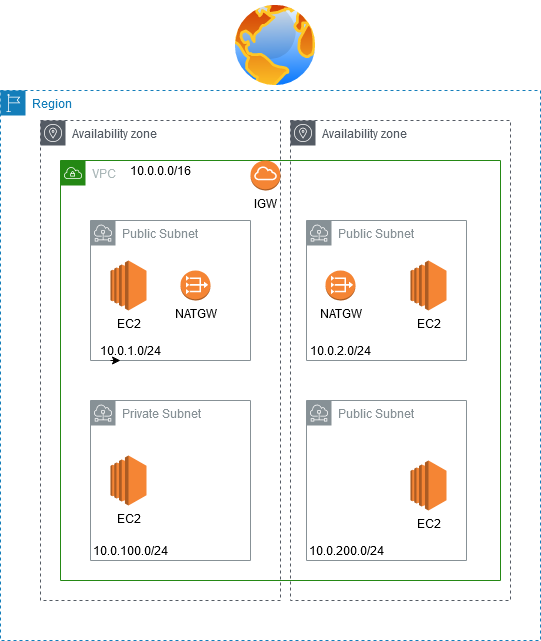

The diagram above was exported from draw.io. Its source (the exported page's mxGraphModel, read from the mxfile embedded in the PNG):
<mxGraphModel dx="1488" dy="887" grid="1" gridSize="10" guides="1" tooltips="1" connect="1" arrows="1" fold="1" page="1" pageScale="1" pageWidth="827" pageHeight="1169" math="0" shadow="0">
  <root>
    <mxCell id="0" />
    <mxCell id="1" parent="0" />
    <mxCell id="sbf4UEDreyqM2xnLmH2N-1" value="Region" style="points=[[0,0],[0.25,0],[0.5,0],[0.75,0],[1,0],[1,0.25],[1,0.5],[1,0.75],[1,1],[0.75,1],[0.5,1],[0.25,1],[0,1],[0,0.75],[0,0.5],[0,0.25]];outlineConnect=0;gradientColor=none;html=1;whiteSpace=wrap;fontSize=12;fontStyle=0;shape=mxgraph.aws4.group;grIcon=mxgraph.aws4.group_region;strokeColor=#147EBA;fillColor=none;verticalAlign=top;align=left;spacingLeft=30;fontColor=#147EBA;dashed=1;" parent="1" vertex="1">
      <mxGeometry x="100" y="90" width="540" height="550" as="geometry" />
    </mxCell>
    <mxCell id="sbf4UEDreyqM2xnLmH2N-2" value="Availability zone" style="outlineConnect=0;gradientColor=none;html=1;whiteSpace=wrap;fontSize=12;fontStyle=0;shape=mxgraph.aws4.group;grIcon=mxgraph.aws4.group_availability_zone;strokeColor=#545B64;fillColor=none;verticalAlign=top;align=left;spacingLeft=30;fontColor=#545B64;dashed=1;" parent="1" vertex="1">
      <mxGeometry x="140" y="120" width="240" height="480" as="geometry" />
    </mxCell>
    <mxCell id="ZKUw_YfLDQ3EKvKtRvla-5" value="Public Subnet" style="outlineConnect=0;gradientColor=none;html=1;whiteSpace=wrap;fontSize=12;fontStyle=0;shape=mxgraph.aws4.group;grIcon=mxgraph.aws4.group_subnet;strokeColor=#879196;fillColor=none;verticalAlign=top;align=left;spacingLeft=30;fontColor=#879196;dashed=0;" vertex="1" parent="1">
      <mxGeometry x="190" y="220" width="160" height="140" as="geometry" />
    </mxCell>
    <mxCell id="sbf4UEDreyqM2xnLmH2N-6" value="VPC" style="points=[[0,0],[0.25,0],[0.5,0],[0.75,0],[1,0],[1,0.25],[1,0.5],[1,0.75],[1,1],[0.75,1],[0.5,1],[0.25,1],[0,1],[0,0.75],[0,0.5],[0,0.25]];outlineConnect=0;gradientColor=none;html=1;whiteSpace=wrap;fontSize=12;fontStyle=0;shape=mxgraph.aws4.group;grIcon=mxgraph.aws4.group_vpc;strokeColor=#248814;fillColor=none;verticalAlign=top;align=left;spacingLeft=30;fontColor=#AAB7B8;dashed=0;" parent="1" vertex="1">
      <mxGeometry x="160" y="160" width="440" height="420" as="geometry" />
    </mxCell>
    <mxCell id="ZKUw_YfLDQ3EKvKtRvla-2" value="10.0.1.0/24" style="text;html=1;strokeColor=none;fillColor=none;align=center;verticalAlign=middle;whiteSpace=wrap;rounded=0;" vertex="1" parent="1">
      <mxGeometry x="190" y="340" width="80" height="20" as="geometry" />
    </mxCell>
    <mxCell id="sbf4UEDreyqM2xnLmH2N-4" value="Private Subnet" style="outlineConnect=0;gradientColor=none;html=1;whiteSpace=wrap;fontSize=12;fontStyle=0;shape=mxgraph.aws4.group;grIcon=mxgraph.aws4.group_subnet;strokeColor=#879196;fillColor=none;verticalAlign=top;align=left;spacingLeft=30;fontColor=#879196;dashed=0;" parent="1" vertex="1">
      <mxGeometry x="190" y="400" width="160" height="160" as="geometry" />
    </mxCell>
    <mxCell id="sbf4UEDreyqM2xnLmH2N-7" value="IGW" style="outlineConnect=0;dashed=0;verticalLabelPosition=bottom;verticalAlign=top;align=center;html=1;shape=mxgraph.aws3.internet_gateway;fillColor=#F58534;gradientColor=none;" parent="1" vertex="1">
      <mxGeometry x="350" y="160" width="30" height="30" as="geometry" />
    </mxCell>
    <mxCell id="sbf4UEDreyqM2xnLmH2N-8" value="" style="aspect=fixed;perimeter=ellipsePerimeter;html=1;align=center;shadow=0;dashed=0;spacingTop=3;image;image=img/lib/active_directory/internet_globe.svg;" parent="1" vertex="1">
      <mxGeometry x="330" width="90" height="90" as="geometry" />
    </mxCell>
    <mxCell id="sbf4UEDreyqM2xnLmH2N-9" value="NATGW" style="outlineConnect=0;dashed=0;verticalLabelPosition=bottom;verticalAlign=top;align=center;html=1;shape=mxgraph.aws3.vpc_nat_gateway;fillColor=#F58534;gradientColor=none;" parent="1" vertex="1">
      <mxGeometry x="280" y="270" width="30" height="30" as="geometry" />
    </mxCell>
    <mxCell id="sbf4UEDreyqM2xnLmH2N-10" value="&lt;div&gt;EC2&lt;/div&gt;" style="outlineConnect=0;dashed=0;verticalLabelPosition=bottom;verticalAlign=top;align=center;html=1;shape=mxgraph.aws3.ec2;fillColor=#F58534;gradientColor=none;" parent="1" vertex="1">
      <mxGeometry x="210" y="260" width="36" height="50" as="geometry" />
    </mxCell>
    <mxCell id="sbf4UEDreyqM2xnLmH2N-11" value="&lt;div&gt;EC2&lt;/div&gt;" style="outlineConnect=0;dashed=0;verticalLabelPosition=bottom;verticalAlign=top;align=center;html=1;shape=mxgraph.aws3.ec2;fillColor=#F58534;gradientColor=none;" parent="1" vertex="1">
      <mxGeometry x="210" y="455" width="36" height="50" as="geometry" />
    </mxCell>
    <mxCell id="ZKUw_YfLDQ3EKvKtRvla-1" value="10.0.0.0/16" style="text;html=1;strokeColor=none;fillColor=none;align=center;verticalAlign=middle;whiteSpace=wrap;rounded=0;" vertex="1" parent="1">
      <mxGeometry x="220" y="160" width="80" height="20" as="geometry" />
    </mxCell>
    <mxCell id="ZKUw_YfLDQ3EKvKtRvla-3" style="edgeStyle=orthogonalEdgeStyle;rounded=0;orthogonalLoop=1;jettySize=auto;html=1;exitX=0.25;exitY=1;exitDx=0;exitDy=0;entryX=0.375;entryY=1;entryDx=0;entryDy=0;entryPerimeter=0;" edge="1" parent="1" source="ZKUw_YfLDQ3EKvKtRvla-2" target="ZKUw_YfLDQ3EKvKtRvla-2">
      <mxGeometry relative="1" as="geometry" />
    </mxCell>
    <mxCell id="ZKUw_YfLDQ3EKvKtRvla-4" value="10.0.100.0/24" style="text;html=1;strokeColor=none;fillColor=none;align=center;verticalAlign=middle;whiteSpace=wrap;rounded=0;" vertex="1" parent="1">
      <mxGeometry x="190" y="540" width="80" height="20" as="geometry" />
    </mxCell>
    <mxCell id="ZKUw_YfLDQ3EKvKtRvla-6" value="Public Subnet" style="outlineConnect=0;gradientColor=none;html=1;whiteSpace=wrap;fontSize=12;fontStyle=0;shape=mxgraph.aws4.group;grIcon=mxgraph.aws4.group_subnet;strokeColor=#879196;fillColor=none;verticalAlign=top;align=left;spacingLeft=30;fontColor=#879196;dashed=0;" vertex="1" parent="1">
      <mxGeometry x="406" y="220" width="160" height="140" as="geometry" />
    </mxCell>
    <mxCell id="ZKUw_YfLDQ3EKvKtRvla-7" value="10.0.2.0/24" style="text;html=1;strokeColor=none;fillColor=none;align=center;verticalAlign=middle;whiteSpace=wrap;rounded=0;" vertex="1" parent="1">
      <mxGeometry x="400" y="340" width="80" height="20" as="geometry" />
    </mxCell>
    <mxCell id="ZKUw_YfLDQ3EKvKtRvla-8" value="Public Subnet" style="outlineConnect=0;gradientColor=none;html=1;whiteSpace=wrap;fontSize=12;fontStyle=0;shape=mxgraph.aws4.group;grIcon=mxgraph.aws4.group_subnet;strokeColor=#879196;fillColor=none;verticalAlign=top;align=left;spacingLeft=30;fontColor=#879196;dashed=0;" vertex="1" parent="1">
      <mxGeometry x="406" y="400" width="160" height="160" as="geometry" />
    </mxCell>
    <mxCell id="ZKUw_YfLDQ3EKvKtRvla-9" value="10.0.200.0/24" style="text;html=1;strokeColor=none;fillColor=none;align=center;verticalAlign=middle;whiteSpace=wrap;rounded=0;" vertex="1" parent="1">
      <mxGeometry x="406" y="540" width="80" height="20" as="geometry" />
    </mxCell>
    <mxCell id="ZKUw_YfLDQ3EKvKtRvla-11" value="&lt;div&gt;EC2&lt;/div&gt;" style="outlineConnect=0;dashed=0;verticalLabelPosition=bottom;verticalAlign=top;align=center;html=1;shape=mxgraph.aws3.ec2;fillColor=#F58534;gradientColor=none;" vertex="1" parent="1">
      <mxGeometry x="510" y="260" width="36" height="50" as="geometry" />
    </mxCell>
    <mxCell id="ZKUw_YfLDQ3EKvKtRvla-12" value="&lt;div&gt;EC2&lt;/div&gt;" style="outlineConnect=0;dashed=0;verticalLabelPosition=bottom;verticalAlign=top;align=center;html=1;shape=mxgraph.aws3.ec2;fillColor=#F58534;gradientColor=none;" vertex="1" parent="1">
      <mxGeometry x="510" y="460" width="36" height="50" as="geometry" />
    </mxCell>
    <mxCell id="ZKUw_YfLDQ3EKvKtRvla-13" value="Availability zone" style="outlineConnect=0;gradientColor=none;html=1;whiteSpace=wrap;fontSize=12;fontStyle=0;shape=mxgraph.aws4.group;grIcon=mxgraph.aws4.group_availability_zone;strokeColor=#545B64;fillColor=none;verticalAlign=top;align=left;spacingLeft=30;fontColor=#545B64;dashed=1;" vertex="1" parent="1">
      <mxGeometry x="390" y="120" width="220" height="480" as="geometry" />
    </mxCell>
    <mxCell id="ZKUw_YfLDQ3EKvKtRvla-14" value="NATGW" style="outlineConnect=0;dashed=0;verticalLabelPosition=bottom;verticalAlign=top;align=center;html=1;shape=mxgraph.aws3.vpc_nat_gateway;fillColor=#F58534;gradientColor=none;" vertex="1" parent="1">
      <mxGeometry x="425" y="270" width="30" height="30" as="geometry" />
    </mxCell>
  </root>
</mxGraphModel>